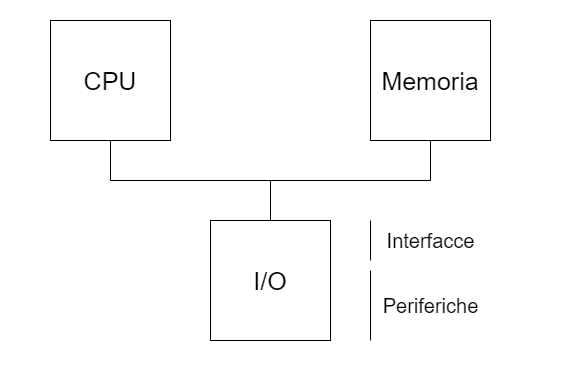

The diagram above was exported from draw.io. Its source (the exported page's mxGraphModel, read from the mxfile embedded in the PNG):
<mxGraphModel dx="698" dy="563" grid="1" gridSize="10" guides="1" tooltips="1" connect="1" arrows="1" fold="1" page="1" pageScale="1" pageWidth="1169" pageHeight="827" math="0" shadow="0">
  <root>
    <mxCell id="0" />
    <mxCell id="1" parent="0" />
    <mxCell id="11" value="" style="whiteSpace=wrap;html=1;strokeColor=none;" vertex="1" parent="1">
      <mxGeometry x="70" y="20" width="570" height="390" as="geometry" />
    </mxCell>
    <mxCell id="2" value="CPU" style="whiteSpace=wrap;html=1;fontSize=25;" vertex="1" parent="1">
      <mxGeometry x="120" y="40" width="120" height="120" as="geometry" />
    </mxCell>
    <mxCell id="3" value="Memoria" style="whiteSpace=wrap;html=1;fontSize=25;" vertex="1" parent="1">
      <mxGeometry x="440" y="40" width="120" height="120" as="geometry" />
    </mxCell>
    <mxCell id="4" value="I/O" style="whiteSpace=wrap;html=1;fontSize=25;" vertex="1" parent="1">
      <mxGeometry x="280" y="240" width="120" height="120" as="geometry" />
    </mxCell>
    <mxCell id="7" value="Interfacce" style="edgeStyle=none;orthogonalLoop=1;jettySize=auto;html=1;endArrow=none;endFill=0;fontSize=20;" edge="1" parent="1">
      <mxGeometry y="60" width="80" relative="1" as="geometry">
        <mxPoint x="440" y="240" as="sourcePoint" />
        <mxPoint x="440" y="280" as="targetPoint" />
        <Array as="points" />
        <mxPoint as="offset" />
      </mxGeometry>
    </mxCell>
    <mxCell id="8" value="Periferiche" style="edgeStyle=none;orthogonalLoop=1;jettySize=auto;html=1;endArrow=none;endFill=0;fontSize=20;" edge="1" parent="1">
      <mxGeometry y="60" width="80" relative="1" as="geometry">
        <mxPoint x="440" y="290" as="sourcePoint" />
        <mxPoint x="440" y="360" as="targetPoint" />
        <Array as="points" />
        <mxPoint as="offset" />
      </mxGeometry>
    </mxCell>
    <mxCell id="9" value="" style="edgeStyle=none;orthogonalLoop=1;jettySize=auto;html=1;exitX=0.5;exitY=1;exitDx=0;exitDy=0;entryX=0.5;entryY=1;entryDx=0;entryDy=0;rounded=0;curved=0;endArrow=none;endFill=0;" edge="1" parent="1" source="2" target="3">
      <mxGeometry width="80" relative="1" as="geometry">
        <mxPoint x="370" y="190" as="sourcePoint" />
        <mxPoint x="450" y="190" as="targetPoint" />
        <Array as="points">
          <mxPoint x="180" y="200" />
          <mxPoint x="500" y="200" />
        </Array>
      </mxGeometry>
    </mxCell>
    <mxCell id="10" value="" style="edgeStyle=none;orthogonalLoop=1;jettySize=auto;html=1;endArrow=none;endFill=0;entryX=0.5;entryY=0;entryDx=0;entryDy=0;" edge="1" parent="1" target="4">
      <mxGeometry width="80" relative="1" as="geometry">
        <mxPoint x="340" y="200" as="sourcePoint" />
        <mxPoint x="390" y="120" as="targetPoint" />
        <Array as="points" />
      </mxGeometry>
    </mxCell>
  </root>
</mxGraphModel>